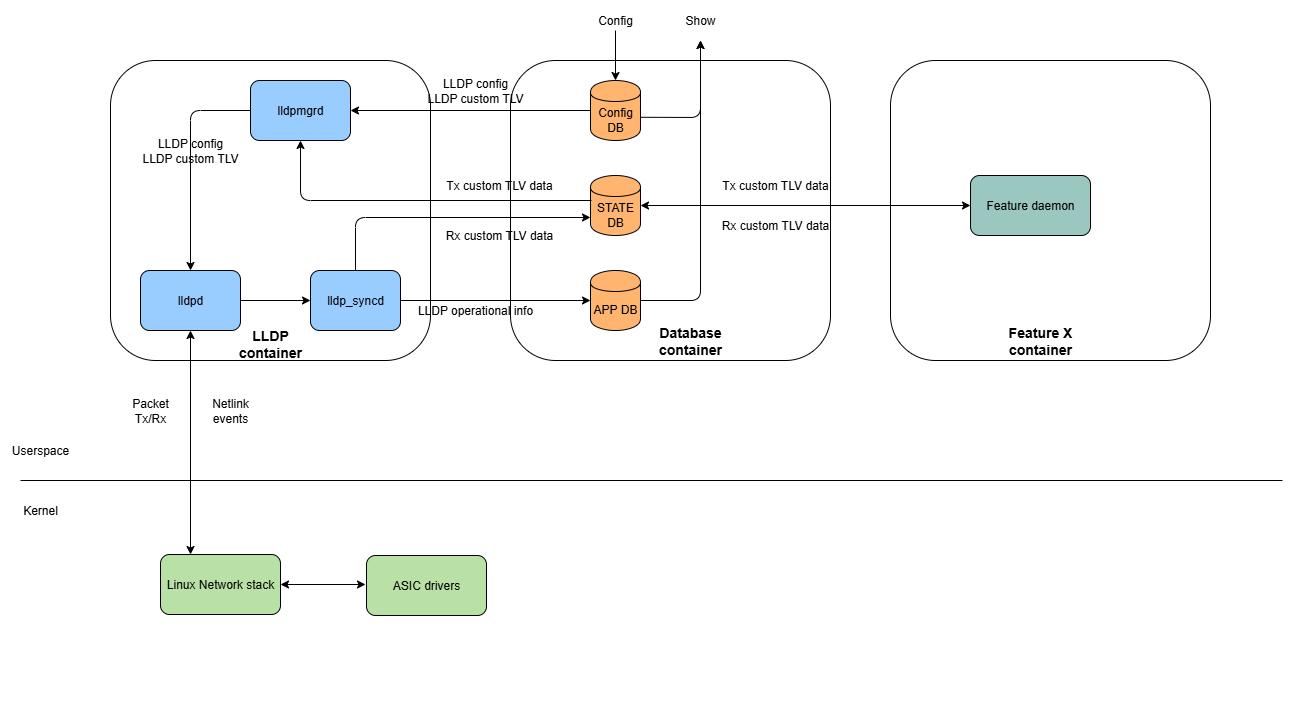

The diagram above was exported from draw.io. Its source (the exported page's mxGraphModel, read from the mxfile embedded in the PNG):
<mxGraphModel dx="1426" dy="751" grid="1" gridSize="10" guides="1" tooltips="1" connect="1" arrows="1" fold="1" page="1" pageScale="1" pageWidth="827" pageHeight="1169" math="0" shadow="0">
  <root>
    <mxCell id="0" />
    <mxCell id="1" parent="0" />
    <mxCell id="AefsgB5DRag8-FxrSghM-21" value="" style="rounded=1;whiteSpace=wrap;html=1;" parent="1" vertex="1">
      <mxGeometry x="110" y="60" width="320" height="300" as="geometry" />
    </mxCell>
    <mxCell id="AefsgB5DRag8-FxrSghM-3" value="" style="endArrow=none;html=1;" parent="1" edge="1">
      <mxGeometry width="50" height="50" relative="1" as="geometry">
        <mxPoint x="20" y="480" as="sourcePoint" />
        <mxPoint x="1282" y="480" as="targetPoint" />
      </mxGeometry>
    </mxCell>
    <mxCell id="AefsgB5DRag8-FxrSghM-4" value="Kernel" style="text;html=1;strokeColor=none;fillColor=none;align=center;verticalAlign=middle;whiteSpace=wrap;rounded=0;" parent="1" vertex="1">
      <mxGeometry x="20" y="500" width="40" height="20" as="geometry" />
    </mxCell>
    <mxCell id="AefsgB5DRag8-FxrSghM-5" value="Userspace" style="text;html=1;strokeColor=none;fillColor=none;align=center;verticalAlign=middle;whiteSpace=wrap;rounded=0;" parent="1" vertex="1">
      <mxGeometry x="20" y="440" width="40" height="20" as="geometry" />
    </mxCell>
    <mxCell id="AefsgB5DRag8-FxrSghM-15" value="" style="endArrow=classic;startArrow=classic;html=1;entryX=0.5;entryY=1;entryDx=0;entryDy=0;exitX=0.25;exitY=0;exitDx=0;exitDy=0;" parent="1" source="8elaUNj9JBFnikdSjxAI-2" target="AefsgB5DRag8-FxrSghM-18" edge="1">
      <mxGeometry width="50" height="50" relative="1" as="geometry">
        <mxPoint x="190" y="480" as="sourcePoint" />
        <mxPoint x="187" y="240" as="targetPoint" />
      </mxGeometry>
    </mxCell>
    <mxCell id="AefsgB5DRag8-FxrSghM-18" value="lldpd" style="rounded=1;whiteSpace=wrap;html=1;fillColor=#99CCFF;" parent="1" vertex="1">
      <mxGeometry x="140" y="270" width="100" height="60" as="geometry" />
    </mxCell>
    <mxCell id="AefsgB5DRag8-FxrSghM-19" value="lldpmgrd" style="rounded=1;whiteSpace=wrap;html=1;fillColor=#99CCFF;" parent="1" vertex="1">
      <mxGeometry x="250" y="80" width="100" height="60" as="geometry" />
    </mxCell>
    <mxCell id="AefsgB5DRag8-FxrSghM-20" value="lldp_syncd" style="rounded=1;whiteSpace=wrap;html=1;fillColor=#99CCFF;" parent="1" vertex="1">
      <mxGeometry x="310" y="270" width="90" height="60" as="geometry" />
    </mxCell>
    <mxCell id="AefsgB5DRag8-FxrSghM-23" value="" style="rounded=1;whiteSpace=wrap;html=1;" parent="1" vertex="1">
      <mxGeometry x="510" y="60" width="320" height="300" as="geometry" />
    </mxCell>
    <mxCell id="AefsgB5DRag8-FxrSghM-24" value="Config DB" style="shape=cylinder;whiteSpace=wrap;html=1;boundedLbl=1;backgroundOutline=1;fillColor=#FFB570;" parent="1" vertex="1">
      <mxGeometry x="590" y="80" width="50" height="60" as="geometry" />
    </mxCell>
    <mxCell id="AefsgB5DRag8-FxrSghM-25" value="" style="endArrow=classic;html=1;exitX=0;exitY=0.5;exitDx=0;exitDy=0;" parent="1" source="AefsgB5DRag8-FxrSghM-24" target="AefsgB5DRag8-FxrSghM-19" edge="1">
      <mxGeometry width="50" height="50" relative="1" as="geometry">
        <mxPoint x="480" y="110" as="sourcePoint" />
        <mxPoint x="370" y="110" as="targetPoint" />
      </mxGeometry>
    </mxCell>
    <mxCell id="AefsgB5DRag8-FxrSghM-27" value="APP DB" style="shape=cylinder;whiteSpace=wrap;html=1;boundedLbl=1;backgroundOutline=1;fillColor=#FFB570;" parent="1" vertex="1">
      <mxGeometry x="590" y="270" width="50" height="60" as="geometry" />
    </mxCell>
    <mxCell id="AefsgB5DRag8-FxrSghM-28" value="" style="endArrow=classic;html=1;exitX=0.5;exitY=1;exitDx=0;exitDy=0;" parent="1" source="AefsgB5DRag8-FxrSghM-35" target="AefsgB5DRag8-FxrSghM-24" edge="1">
      <mxGeometry width="50" height="50" relative="1" as="geometry">
        <mxPoint x="617" y="30" as="sourcePoint" />
        <mxPoint x="675" as="targetPoint" />
      </mxGeometry>
    </mxCell>
    <mxCell id="AefsgB5DRag8-FxrSghM-30" value="Packet Tx/Rx" style="text;html=1;strokeColor=none;fillColor=none;align=center;verticalAlign=middle;whiteSpace=wrap;rounded=0;" parent="1" vertex="1">
      <mxGeometry x="130" y="400" width="40" height="20" as="geometry" />
    </mxCell>
    <mxCell id="AefsgB5DRag8-FxrSghM-31" value="Netlink events&lt;br&gt;" style="text;html=1;strokeColor=none;fillColor=none;align=center;verticalAlign=middle;whiteSpace=wrap;rounded=0;" parent="1" vertex="1">
      <mxGeometry x="210" y="400" width="40" height="20" as="geometry" />
    </mxCell>
    <mxCell id="AefsgB5DRag8-FxrSghM-35" value="Config" style="text;html=1;strokeColor=none;fillColor=none;align=center;verticalAlign=middle;whiteSpace=wrap;rounded=0;" parent="1" vertex="1">
      <mxGeometry x="595" y="10" width="40" height="20" as="geometry" />
    </mxCell>
    <mxCell id="AefsgB5DRag8-FxrSghM-37" value="" style="rounded=1;whiteSpace=wrap;html=1;" parent="1" vertex="1">
      <mxGeometry x="890" y="60" width="320" height="300" as="geometry" />
    </mxCell>
    <mxCell id="AefsgB5DRag8-FxrSghM-38" value="&lt;b&gt;&lt;font style=&quot;font-size: 14px;&quot;&gt;LLDP container&lt;/font&gt;&lt;/b&gt;" style="text;html=1;strokeColor=#FFFFFF;fillColor=none;align=center;verticalAlign=middle;whiteSpace=wrap;rounded=0;" parent="1" vertex="1">
      <mxGeometry x="220" y="333" width="100" height="20" as="geometry" />
    </mxCell>
    <mxCell id="AefsgB5DRag8-FxrSghM-39" value="&lt;b&gt;&lt;font style=&quot;font-size: 14px;&quot;&gt;Database container&lt;/font&gt;&lt;/b&gt;" style="text;html=1;strokeColor=none;fillColor=none;align=center;verticalAlign=middle;whiteSpace=wrap;rounded=0;" parent="1" vertex="1">
      <mxGeometry x="650" y="330" width="80" height="20" as="geometry" />
    </mxCell>
    <mxCell id="AefsgB5DRag8-FxrSghM-42" value="Feature daemon" style="rounded=1;whiteSpace=wrap;html=1;fillColor=#9AC7BF;" parent="1" vertex="1">
      <mxGeometry x="970" y="175" width="120" height="60" as="geometry" />
    </mxCell>
    <mxCell id="AefsgB5DRag8-FxrSghM-44" value="STATE DB" style="shape=cylinder;whiteSpace=wrap;html=1;boundedLbl=1;backgroundOutline=1;fillColor=#FFB570;" parent="1" vertex="1">
      <mxGeometry x="590" y="175" width="50" height="60" as="geometry" />
    </mxCell>
    <mxCell id="AefsgB5DRag8-FxrSghM-45" value="&lt;b&gt;&lt;font style=&quot;font-size: 14px;&quot;&gt;Feature X container&lt;/font&gt;&lt;/b&gt;" style="text;html=1;strokeColor=none;fillColor=none;align=center;verticalAlign=middle;whiteSpace=wrap;rounded=0;" parent="1" vertex="1">
      <mxGeometry x="990" y="330" width="100" height="20" as="geometry" />
    </mxCell>
    <mxCell id="AefsgB5DRag8-FxrSghM-49" value="ASIC drivers" style="rounded=1;whiteSpace=wrap;html=1;fillColor=#B9E0A5;" parent="1" vertex="1">
      <mxGeometry x="366" y="555" width="120" height="60" as="geometry" />
    </mxCell>
    <mxCell id="AefsgB5DRag8-FxrSghM-50" value="LLDP operational info" style="text;html=1;strokeColor=none;fillColor=none;align=center;verticalAlign=middle;whiteSpace=wrap;rounded=0;" parent="1" vertex="1">
      <mxGeometry x="390" y="300" width="170" height="20" as="geometry" />
    </mxCell>
    <mxCell id="AefsgB5DRag8-FxrSghM-51" value="LLDP config&lt;div&gt;LLDP custom TLV&lt;/div&gt;" style="text;html=1;strokeColor=none;fillColor=none;align=center;verticalAlign=middle;whiteSpace=wrap;rounded=0;" parent="1" vertex="1">
      <mxGeometry x="425" y="80" width="100" height="20" as="geometry" />
    </mxCell>
    <mxCell id="AefsgB5DRag8-FxrSghM-64" value="" style="endArrow=classic;html=1;exitX=0;exitY=0.5;exitDx=0;exitDy=0;entryX=0.5;entryY=0;entryDx=0;entryDy=0;" parent="1" source="AefsgB5DRag8-FxrSghM-19" target="AefsgB5DRag8-FxrSghM-18" edge="1">
      <mxGeometry width="50" height="50" relative="1" as="geometry">
        <mxPoint x="10" y="680" as="sourcePoint" />
        <mxPoint x="188" y="177" as="targetPoint" />
        <Array as="points">
          <mxPoint x="190" y="110" />
        </Array>
      </mxGeometry>
    </mxCell>
    <mxCell id="AefsgB5DRag8-FxrSghM-70" value="Show" style="text;html=1;strokeColor=none;fillColor=none;align=center;verticalAlign=middle;whiteSpace=wrap;rounded=0;" parent="1" vertex="1">
      <mxGeometry x="680" y="10" width="40" height="20" as="geometry" />
    </mxCell>
    <mxCell id="AefsgB5DRag8-FxrSghM-71" value="" style="endArrow=none;html=1;entryX=1;entryY=0.613;entryDx=0;entryDy=0;entryPerimeter=0;endFill=0;startArrow=classic;startFill=1;" parent="1" target="AefsgB5DRag8-FxrSghM-24" edge="1">
      <mxGeometry width="50" height="50" relative="1" as="geometry">
        <mxPoint x="700" y="40" as="sourcePoint" />
        <mxPoint x="60" y="630" as="targetPoint" />
        <Array as="points">
          <mxPoint x="700" y="117" />
        </Array>
      </mxGeometry>
    </mxCell>
    <mxCell id="AefsgB5DRag8-FxrSghM-72" value="" style="endArrow=none;html=1;entryX=1;entryY=0.5;entryDx=0;entryDy=0;endFill=0;startArrow=classic;startFill=1;" parent="1" target="AefsgB5DRag8-FxrSghM-27" edge="1">
      <mxGeometry width="50" height="50" relative="1" as="geometry">
        <mxPoint x="700" y="40" as="sourcePoint" />
        <mxPoint x="60" y="630" as="targetPoint" />
        <Array as="points">
          <mxPoint x="700" y="300" />
        </Array>
      </mxGeometry>
    </mxCell>
    <mxCell id="AefsgB5DRag8-FxrSghM-84" value="" style="rounded=1;whiteSpace=wrap;html=1;strokeColor=#FFFFFF;fillColor=none;" parent="1" vertex="1">
      <mxGeometry x="10" y="630" width="120" height="60" as="geometry" />
    </mxCell>
    <mxCell id="8elaUNj9JBFnikdSjxAI-2" value="Linux Network stack" style="rounded=1;whiteSpace=wrap;html=1;fillColor=#B9E0A5;" parent="1" vertex="1">
      <mxGeometry x="160" y="554" width="120" height="60" as="geometry" />
    </mxCell>
    <mxCell id="8elaUNj9JBFnikdSjxAI-3" value="" style="endArrow=classic;startArrow=classic;html=1;entryX=0;entryY=0.5;entryDx=0;entryDy=0;exitX=1;exitY=0.5;exitDx=0;exitDy=0;" parent="1" source="8elaUNj9JBFnikdSjxAI-2" edge="1">
      <mxGeometry width="50" height="50" relative="1" as="geometry">
        <mxPoint x="10" y="760" as="sourcePoint" />
        <mxPoint x="365" y="584" as="targetPoint" />
      </mxGeometry>
    </mxCell>
    <mxCell id="oenH4GIBjKLc6KtlsyC6-1" value="" style="endArrow=classic;html=1;entryX=0;entryY=0.5;entryDx=0;entryDy=0;exitX=1;exitY=0.5;exitDx=0;exitDy=0;" parent="1" source="AefsgB5DRag8-FxrSghM-20" target="AefsgB5DRag8-FxrSghM-27" edge="1">
      <mxGeometry width="50" height="50" relative="1" as="geometry">
        <mxPoint x="400" y="255" as="sourcePoint" />
        <mxPoint x="60" y="710" as="targetPoint" />
      </mxGeometry>
    </mxCell>
    <mxCell id="d9F_lU0aJkUstOHxxeY8-1" value="" style="endArrow=classic;html=1;entryX=0;entryY=0.7;entryDx=0;entryDy=0;exitX=0.5;exitY=0;exitDx=0;exitDy=0;" parent="1" source="AefsgB5DRag8-FxrSghM-20" target="AefsgB5DRag8-FxrSghM-44" edge="1">
      <mxGeometry width="50" height="50" relative="1" as="geometry">
        <mxPoint x="860" y="330" as="sourcePoint" />
        <mxPoint x="1050" y="330" as="targetPoint" />
        <Array as="points">
          <mxPoint x="355" y="217" />
        </Array>
      </mxGeometry>
    </mxCell>
    <mxCell id="d9F_lU0aJkUstOHxxeY8-2" value="" style="endArrow=classic;html=1;exitX=0;exitY=0.5;exitDx=0;exitDy=0;entryX=0.5;entryY=1;entryDx=0;entryDy=0;" parent="1" target="AefsgB5DRag8-FxrSghM-19" edge="1">
      <mxGeometry width="50" height="50" relative="1" as="geometry">
        <mxPoint x="591" y="200" as="sourcePoint" />
        <mxPoint x="261" y="200" as="targetPoint" />
        <Array as="points">
          <mxPoint x="300" y="200" />
        </Array>
      </mxGeometry>
    </mxCell>
    <mxCell id="d9F_lU0aJkUstOHxxeY8-3" value="Rx custom TLV data" style="text;html=1;strokeColor=none;fillColor=none;align=center;verticalAlign=middle;whiteSpace=wrap;rounded=0;" parent="1" vertex="1">
      <mxGeometry x="414" y="225" width="170" height="20" as="geometry" />
    </mxCell>
    <mxCell id="d9F_lU0aJkUstOHxxeY8-4" value="Tx custom TLV data" style="text;html=1;strokeColor=none;fillColor=none;align=center;verticalAlign=middle;whiteSpace=wrap;rounded=0;" parent="1" vertex="1">
      <mxGeometry x="414" y="175" width="170" height="20" as="geometry" />
    </mxCell>
    <mxCell id="d9F_lU0aJkUstOHxxeY8-5" value="LLDP config&lt;div&gt;LLDP custom TLV&lt;/div&gt;" style="text;html=1;strokeColor=none;fillColor=none;align=center;verticalAlign=middle;whiteSpace=wrap;rounded=0;" parent="1" vertex="1">
      <mxGeometry x="140" y="140" width="100" height="20" as="geometry" />
    </mxCell>
    <mxCell id="d9F_lU0aJkUstOHxxeY8-7" value="" style="endArrow=classic;startArrow=classic;html=1;rounded=0;entryX=0;entryY=0.5;entryDx=0;entryDy=0;exitX=1;exitY=0.5;exitDx=0;exitDy=0;" parent="1" source="AefsgB5DRag8-FxrSghM-44" target="AefsgB5DRag8-FxrSghM-42" edge="1">
      <mxGeometry width="50" height="50" relative="1" as="geometry">
        <mxPoint x="800" y="410" as="sourcePoint" />
        <mxPoint x="850" y="360" as="targetPoint" />
      </mxGeometry>
    </mxCell>
    <mxCell id="d9F_lU0aJkUstOHxxeY8-8" value="" style="endArrow=classic;html=1;rounded=0;exitX=1;exitY=0.5;exitDx=0;exitDy=0;entryX=0;entryY=0.5;entryDx=0;entryDy=0;" parent="1" source="AefsgB5DRag8-FxrSghM-18" target="AefsgB5DRag8-FxrSghM-20" edge="1">
      <mxGeometry width="50" height="50" relative="1" as="geometry">
        <mxPoint x="800" y="410" as="sourcePoint" />
        <mxPoint x="850" y="360" as="targetPoint" />
        <Array as="points" />
      </mxGeometry>
    </mxCell>
    <mxCell id="d9F_lU0aJkUstOHxxeY8-9" value="Rx custom TLV data" style="text;html=1;strokeColor=none;fillColor=none;align=center;verticalAlign=middle;whiteSpace=wrap;rounded=0;" parent="1" vertex="1">
      <mxGeometry x="690" y="215" width="170" height="20" as="geometry" />
    </mxCell>
    <mxCell id="d9F_lU0aJkUstOHxxeY8-10" value="Tx custom TLV data" style="text;html=1;strokeColor=none;fillColor=none;align=center;verticalAlign=middle;whiteSpace=wrap;rounded=0;" parent="1" vertex="1">
      <mxGeometry x="690" y="175" width="170" height="20" as="geometry" />
    </mxCell>
  </root>
</mxGraphModel>